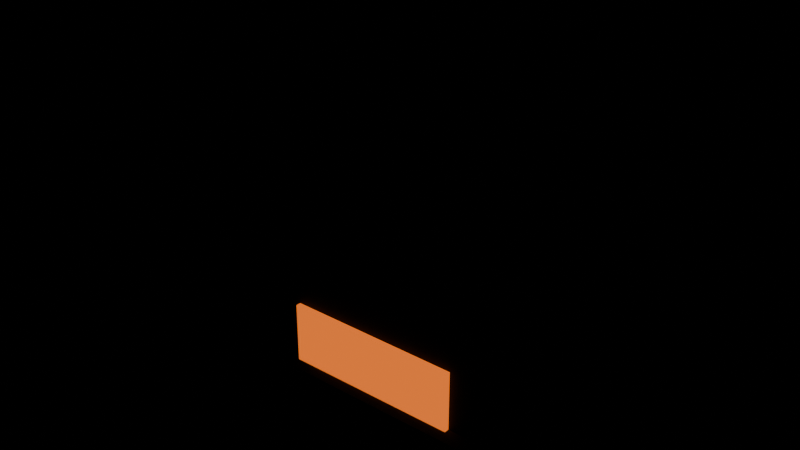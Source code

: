 # Source: chimenea.blend  (saved by Blender 5.3.31; exported with 4.5.12 LTS)
import bpy
from mathutils import Matrix  # noqa: F401  (used for matrix-valued properties, if any)

bpy.ops.wm.read_factory_settings(use_empty=True)
scene = bpy.context.scene
scene.name = 'Scene'

# ---- collections
col_exportar = bpy.data.collections.new('Exportar'); scene.collection.children.link(col_exportar)
col_referencia = bpy.data.collections.new('Referencia'); scene.collection.children.link(col_referencia)
col_referencia.hide_render = True

# ---- materials (node trees are filled in below, after node groups)
mat_vs_opaco = bpy.data.materials.new('vs_opaco')
mat_vs_brillo = bpy.data.materials.new('vs_brillo')

# ---- material node trees
mat_vs_opaco.use_nodes = True; mat_vs_opaco.node_tree.nodes.clear()
_N = mat_vs_opaco.node_tree.nodes; _L = mat_vs_opaco.node_tree.links
n0 = _N.new('ShaderNodeBsdfPrincipled'); n0.name = 'Principled BSDF'; n0.location = (-200, 100)
n0.inputs[2].default_value = 0.82
n0.inputs[10].default_value = 0.005
n1 = _N.new('ShaderNodeOutputMaterial'); n1.name = 'Material Output'; n1.location = (200, 100)
n2 = _N.new('ShaderNodeVertexColor'); n2.name = 'Color Attribute'; n2.location = (-500, 100)
n2.layer_name = 'Color'
_L.new(n0.outputs[0], n1.inputs[0])
_L.new(n2.outputs[0], n0.inputs[0])
n1.is_active_output = True
mat_vs_brillo.use_nodes = True; mat_vs_brillo.node_tree.nodes.clear()
_N = mat_vs_brillo.node_tree.nodes; _L = mat_vs_brillo.node_tree.links
n0 = _N.new('ShaderNodeBsdfPrincipled'); n0.name = 'Principled BSDF'; n0.location = (-200, 100)
n0.inputs[2].default_value = 0.82
n0.inputs[10].default_value = 0.005
n0.inputs[28].default_value = 1.0
n1 = _N.new('ShaderNodeOutputMaterial'); n1.name = 'Material Output'; n1.location = (200, 100)
n2 = _N.new('ShaderNodeVertexColor'); n2.name = 'Color Attribute'; n2.location = (-500, 100)
n2.layer_name = 'Color'
_L.new(n0.outputs[0], n1.inputs[0])
_L.new(n2.outputs[0], n0.inputs[0])
_L.new(n2.outputs[0], n0.inputs[27])
n1.is_active_output = True

# ---- meshes
me_chimenea_240 = bpy.data.meshes.new('Chimenea_240')
me_chimenea_240.from_pydata([(1.2, 0.3, 0.0), (-1.2, 0.3, 0.0), (-1.2, 0.3, 2.0), (1.2, 0.3, 2.0), (-1.2, -0.3, 0.0), (1.2, -0.3, 0.0), (1.2, -0.3, 2.0), (-1.2, -0.3, 2.0), (1.4, 0.32, 1.98), (-1.4, 0.32, 1.98), (-1.4, 0.32, 2.1), (1.4, 0.32, 2.1), (-1.4, -0.48, 1.98), (1.4, -0.48, 1.98), (1.4, -0.48, 2.1), (-1.4, -0.48, 2.1), (0.72, -0.3, 0.12), (-0.72, -0.3, 0.12), (-0.72, -0.3, 1.12), (0.72, -0.3, 1.12), (-0.72, -0.32, 0.12), (0.72, -0.32, 0.12), (0.72, -0.32, 1.12), (-0.72, -0.32, 1.12), (0.528, -0.31, 0.12), (-0.528, -0.31, 0.12), (-0.528, -0.31, 0.48), (0.528, -0.31, 0.48), (-0.528, -0.35, 0.12), (0.528, -0.35, 0.12), (0.528, -0.35, 0.48), (-0.528, -0.35, 0.48)], [], [(0, 1, 2, 3), (4, 5, 6, 7), (5, 0, 3, 6), (1, 4, 7, 2), (7, 6, 3, 2), (1, 0, 5, 4), (8, 9, 10, 11), (12, 13, 14, 15), (13, 8, 11, 14), (9, 12, 15, 10), (15, 14, 11, 10), (9, 8, 13, 12), (16, 17, 18, 19), (20, 21, 22, 23), (21, 16, 19, 22), (17, 20, 23, 18), (23, 22, 19, 18), (17, 16, 21, 20), (24, 25, 26, 27), (28, 29, 30, 31), (29, 24, 27, 30), (25, 28, 31, 26), (31, 30, 27, 26), (25, 24, 29, 28)])
me_chimenea_240.polygons.foreach_set('material_index', [0, 0, 0, 0, 0, 0, 0, 0, 0, 0, 0, 0, 0, 0, 0, 0, 0, 0, 1, 1, 1, 1, 1, 1])
_ca = me_chimenea_240.color_attributes.new('Color', 'FLOAT_COLOR', 'CORNER')
_ca.data.foreach_set('color', [0.09306, 0.1022, 0.1248, 1.0, 0.09306, 0.1022, 0.1248, 1.0, 0.09306, 0.1022, 0.1248, 1.0, 0.09306, 0.1022, 0.1248, 1.0, 0.09306, 0.1022, 0.1248, 1.0, 0.09306, 0.1022, 0.1248, 1.0, 0.09306, 0.1022, 0.1248, 1.0, 0.09306, 0.1022, 0.1248, 1.0, 0.09306, 0.1022, 0.1248, 1.0, 0.09306, 0.1022, 0.1248, 1.0, 0.09306, 0.1022, 0.1248, 1.0, 0.09306, 0.1022, 0.1248, 1.0, 0.09306, 0.1022, 0.1248, 1.0, 0.09306, 0.1022, 0.1248, 1.0, 0.09306, 0.1022, 0.1248, 1.0, 0.09306, 0.1022, 0.1248, 1.0, 0.09306, 0.1022, 0.1248, 1.0, 0.09306, 0.1022, 0.1248, 1.0, 0.09306, 0.1022, 0.1248, 1.0, 0.09306, 0.1022, 0.1248, 1.0, 0.09306, 0.1022, 0.1248, 1.0, 0.09306, 0.1022, 0.1248, 1.0, 0.09306, 0.1022, 0.1248, 1.0, 0.09306, 0.1022, 0.1248, 1.0, 0.02732, 0.01444, 0.009721, 1.0, 0.02732, 0.01444, 0.009721, 1.0, 0.02732, 0.01444, 0.009721, 1.0, 0.02732, 0.01444, 0.009721, 1.0, 0.02732, 0.01444, 0.009721, 1.0, 0.02732, 0.01444, 0.009721, 1.0, 0.02732, 0.01444, 0.009721, 1.0, 0.02732, 0.01444, 0.009721, 1.0, 0.02732, 0.01444, 0.009721, 1.0, 0.02732, 0.01444, 0.009721, 1.0, 0.02732, 0.01444, 0.009721, 1.0, 0.02732, 0.01444, 0.009721, 1.0, 0.02732, 0.01444, 0.009721, 1.0, 0.02732, 0.01444, 0.009721, 1.0, 0.02732, 0.01444, 0.009721, 1.0, 0.02732, 0.01444, 0.009721, 1.0, 0.02732, 0.01444, 0.009721, 1.0, 0.02732, 0.01444, 0.009721, 1.0, 0.02732, 0.01444, 0.009721, 1.0, 0.02732, 0.01444, 0.009721, 1.0, 0.02732, 0.01444, 0.009721, 1.0, 0.02732, 0.01444, 0.009721, 1.0, 0.02732, 0.01444, 0.009721, 1.0, 0.02732, 0.01444, 0.009721, 1.0, 0.005182, 0.003347, 0.002732, 1.0, 0.005182, 0.003347, 0.002732, 1.0, 0.005182, 0.003347, 0.002732, 1.0, 0.005182, 0.003347, 0.002732, 1.0, 0.005182, 0.003347, 0.002732, 1.0, 0.005182, 0.003347, 0.002732, 1.0, 0.005182, 0.003347, 0.002732, 1.0, 0.005182, 0.003347, 0.002732, 1.0, 0.005182, 0.003347, 0.002732, 1.0, 0.005182, 0.003347, 0.002732, 1.0, 0.005182, 0.003347, 0.002732, 1.0, 0.005182, 0.003347, 0.002732, 1.0, 0.005182, 0.003347, 0.002732, 1.0, 0.005182, 0.003347, 0.002732, 1.0, 0.005182, 0.003347, 0.002732, 1.0, 0.005182, 0.003347, 0.002732, 1.0, 0.005182, 0.003347, 0.002732, 1.0, 0.005182, 0.003347, 0.002732, 1.0, 0.005182, 0.003347, 0.002732, 1.0, 0.005182, 0.003347, 0.002732, 1.0, 0.005182, 0.003347, 0.002732, 1.0, 0.005182, 0.003347, 0.002732, 1.0, 0.005182, 0.003347, 0.002732, 1.0, 0.005182, 0.003347, 0.002732, 1.0, 1.0, 0.1946, 0.01764, 1.0, 1.0, 0.1946, 0.01764, 1.0, 1.0, 0.1946, 0.01764, 1.0, 1.0, 0.1946, 0.01764, 1.0, 1.0, 0.1946, 0.01764, 1.0, 1.0, 0.1946, 0.01764, 1.0, 1.0, 0.1946, 0.01764, 1.0, 1.0, 0.1946, 0.01764, 1.0, 1.0, 0.1946, 0.01764, 1.0, 1.0, 0.1946, 0.01764, 1.0, 1.0, 0.1946, 0.01764, 1.0, 1.0, 0.1946, 0.01764, 1.0, 1.0, 0.1946, 0.01764, 1.0, 1.0, 0.1946, 0.01764, 1.0, 1.0, 0.1946, 0.01764, 1.0, 1.0, 0.1946, 0.01764, 1.0, 1.0, 0.1946, 0.01764, 1.0, 1.0, 0.1946, 0.01764, 1.0, 1.0, 0.1946, 0.01764, 1.0, 1.0, 0.1946, 0.01764, 1.0, 1.0, 0.1946, 0.01764, 1.0, 1.0, 0.1946, 0.01764, 1.0, 1.0, 0.1946, 0.01764, 1.0, 1.0, 0.1946, 0.01764, 1.0])
me_chimenea_240.materials.append(mat_vs_opaco)
me_chimenea_240.materials.append(mat_vs_brillo)
me_chimenea_240.update()
me_chimenea_240_original = bpy.data.meshes.new('Chimenea_240_Original')
me_chimenea_240_original.from_pydata([(1.2, 0.3, 0.0), (-1.2, 0.3, 0.0), (-1.2, 0.3, 2.0), (1.2, 0.3, 2.0), (-1.2, -0.3, 0.0), (1.2, -0.3, 0.0), (1.2, -0.3, 2.0), (-1.2, -0.3, 2.0), (1.2, -0.3, 0.0), (1.2, 0.3, 0.0), (1.2, 0.3, 2.0), (1.2, -0.3, 2.0), (-1.2, 0.3, 0.0), (-1.2, -0.3, 0.0), (-1.2, -0.3, 2.0), (-1.2, 0.3, 2.0), (-1.2, -0.3, 2.0), (1.2, -0.3, 2.0), (1.2, 0.3, 2.0), (-1.2, 0.3, 2.0), (-1.2, 0.3, 0.0), (1.2, 0.3, 0.0), (1.2, -0.3, 0.0), (-1.2, -0.3, 0.0), (1.4, 0.32, 1.98), (-1.4, 0.32, 1.98), (-1.4, 0.32, 2.1), (1.4, 0.32, 2.1), (-1.4, -0.48, 1.98), (1.4, -0.48, 1.98), (1.4, -0.48, 2.1), (-1.4, -0.48, 2.1), (1.4, -0.48, 1.98), (1.4, 0.32, 1.98), (1.4, 0.32, 2.1), (1.4, -0.48, 2.1), (-1.4, 0.32, 1.98), (-1.4, -0.48, 1.98), (-1.4, -0.48, 2.1), (-1.4, 0.32, 2.1), (-1.4, -0.48, 2.1), (1.4, -0.48, 2.1), (1.4, 0.32, 2.1), (-1.4, 0.32, 2.1), (-1.4, 0.32, 1.98), (1.4, 0.32, 1.98), (1.4, -0.48, 1.98), (-1.4, -0.48, 1.98), (0.72, -0.3, 0.12), (-0.72, -0.3, 0.12), (-0.72, -0.3, 1.12), (0.72, -0.3, 1.12), (-0.72, -0.32, 0.12), (0.72, -0.32, 0.12), (0.72, -0.32, 1.12), (-0.72, -0.32, 1.12), (0.72, -0.32, 0.12), (0.72, -0.3, 0.12), (0.72, -0.3, 1.12), (0.72, -0.32, 1.12), (-0.72, -0.3, 0.12), (-0.72, -0.32, 0.12), (-0.72, -0.32, 1.12), (-0.72, -0.3, 1.12), (-0.72, -0.32, 1.12), (0.72, -0.32, 1.12), (0.72, -0.3, 1.12), (-0.72, -0.3, 1.12), (-0.72, -0.3, 0.12), (0.72, -0.3, 0.12), (0.72, -0.32, 0.12), (-0.72, -0.32, 0.12), (0.528, -0.31, 0.12), (-0.528, -0.31, 0.12), (-0.528, -0.31, 0.48), (0.528, -0.31, 0.48), (-0.528, -0.35, 0.12), (0.528, -0.35, 0.12), (0.528, -0.35, 0.48), (-0.528, -0.35, 0.48), (0.528, -0.35, 0.12), (0.528, -0.31, 0.12), (0.528, -0.31, 0.48), (0.528, -0.35, 0.48), (-0.528, -0.31, 0.12), (-0.528, -0.35, 0.12), (-0.528, -0.35, 0.48), (-0.528, -0.31, 0.48), (-0.528, -0.35, 0.48), (0.528, -0.35, 0.48), (0.528, -0.31, 0.48), (-0.528, -0.31, 0.48), (-0.528, -0.31, 0.12), (0.528, -0.31, 0.12), (0.528, -0.35, 0.12), (-0.528, -0.35, 0.12)], [], [(0, 1, 2, 3), (4, 5, 6, 7), (8, 9, 10, 11), (12, 13, 14, 15), (16, 17, 18, 19), (20, 21, 22, 23), (24, 25, 26, 27), (28, 29, 30, 31), (32, 33, 34, 35), (36, 37, 38, 39), (40, 41, 42, 43), (44, 45, 46, 47), (48, 49, 50, 51), (52, 53, 54, 55), (56, 57, 58, 59), (60, 61, 62, 63), (64, 65, 66, 67), (68, 69, 70, 71), (72, 73, 74, 75), (76, 77, 78, 79), (80, 81, 82, 83), (84, 85, 86, 87), (88, 89, 90, 91), (92, 93, 94, 95)])
me_chimenea_240_original.polygons.foreach_set('material_index', [0, 0, 0, 0, 0, 0, 0, 0, 0, 0, 0, 0, 0, 0, 0, 0, 0, 0, 1, 1, 1, 1, 1, 1])
_ca = me_chimenea_240_original.color_attributes.new('Color', 'FLOAT_COLOR', 'CORNER')
_ca.data.foreach_set('color', [0.09306, 0.1022, 0.1248, 1.0, 0.09306, 0.1022, 0.1248, 1.0, 0.09306, 0.1022, 0.1248, 1.0, 0.09306, 0.1022, 0.1248, 1.0, 0.09306, 0.1022, 0.1248, 1.0, 0.09306, 0.1022, 0.1248, 1.0, 0.09306, 0.1022, 0.1248, 1.0, 0.09306, 0.1022, 0.1248, 1.0, 0.09306, 0.1022, 0.1248, 1.0, 0.09306, 0.1022, 0.1248, 1.0, 0.09306, 0.1022, 0.1248, 1.0, 0.09306, 0.1022, 0.1248, 1.0, 0.09306, 0.1022, 0.1248, 1.0, 0.09306, 0.1022, 0.1248, 1.0, 0.09306, 0.1022, 0.1248, 1.0, 0.09306, 0.1022, 0.1248, 1.0, 0.09306, 0.1022, 0.1248, 1.0, 0.09306, 0.1022, 0.1248, 1.0, 0.09306, 0.1022, 0.1248, 1.0, 0.09306, 0.1022, 0.1248, 1.0, 0.09306, 0.1022, 0.1248, 1.0, 0.09306, 0.1022, 0.1248, 1.0, 0.09306, 0.1022, 0.1248, 1.0, 0.09306, 0.1022, 0.1248, 1.0, 0.02732, 0.01444, 0.009721, 1.0, 0.02732, 0.01444, 0.009721, 1.0, 0.02732, 0.01444, 0.009721, 1.0, 0.02732, 0.01444, 0.009721, 1.0, 0.02732, 0.01444, 0.009721, 1.0, 0.02732, 0.01444, 0.009721, 1.0, 0.02732, 0.01444, 0.009721, 1.0, 0.02732, 0.01444, 0.009721, 1.0, 0.02732, 0.01444, 0.009721, 1.0, 0.02732, 0.01444, 0.009721, 1.0, 0.02732, 0.01444, 0.009721, 1.0, 0.02732, 0.01444, 0.009721, 1.0, 0.02732, 0.01444, 0.009721, 1.0, 0.02732, 0.01444, 0.009721, 1.0, 0.02732, 0.01444, 0.009721, 1.0, 0.02732, 0.01444, 0.009721, 1.0, 0.02732, 0.01444, 0.009721, 1.0, 0.02732, 0.01444, 0.009721, 1.0, 0.02732, 0.01444, 0.009721, 1.0, 0.02732, 0.01444, 0.009721, 1.0, 0.02732, 0.01444, 0.009721, 1.0, 0.02732, 0.01444, 0.009721, 1.0, 0.02732, 0.01444, 0.009721, 1.0, 0.02732, 0.01444, 0.009721, 1.0, 0.005182, 0.003347, 0.002732, 1.0, 0.005182, 0.003347, 0.002732, 1.0, 0.005182, 0.003347, 0.002732, 1.0, 0.005182, 0.003347, 0.002732, 1.0, 0.005182, 0.003347, 0.002732, 1.0, 0.005182, 0.003347, 0.002732, 1.0, 0.005182, 0.003347, 0.002732, 1.0, 0.005182, 0.003347, 0.002732, 1.0, 0.005182, 0.003347, 0.002732, 1.0, 0.005182, 0.003347, 0.002732, 1.0, 0.005182, 0.003347, 0.002732, 1.0, 0.005182, 0.003347, 0.002732, 1.0, 0.005182, 0.003347, 0.002732, 1.0, 0.005182, 0.003347, 0.002732, 1.0, 0.005182, 0.003347, 0.002732, 1.0, 0.005182, 0.003347, 0.002732, 1.0, 0.005182, 0.003347, 0.002732, 1.0, 0.005182, 0.003347, 0.002732, 1.0, 0.005182, 0.003347, 0.002732, 1.0, 0.005182, 0.003347, 0.002732, 1.0, 0.005182, 0.003347, 0.002732, 1.0, 0.005182, 0.003347, 0.002732, 1.0, 0.005182, 0.003347, 0.002732, 1.0, 0.005182, 0.003347, 0.002732, 1.0, 1.0, 0.1946, 0.01764, 1.0, 1.0, 0.1946, 0.01764, 1.0, 1.0, 0.1946, 0.01764, 1.0, 1.0, 0.1946, 0.01764, 1.0, 1.0, 0.1946, 0.01764, 1.0, 1.0, 0.1946, 0.01764, 1.0, 1.0, 0.1946, 0.01764, 1.0, 1.0, 0.1946, 0.01764, 1.0, 1.0, 0.1946, 0.01764, 1.0, 1.0, 0.1946, 0.01764, 1.0, 1.0, 0.1946, 0.01764, 1.0, 1.0, 0.1946, 0.01764, 1.0, 1.0, 0.1946, 0.01764, 1.0, 1.0, 0.1946, 0.01764, 1.0, 1.0, 0.1946, 0.01764, 1.0, 1.0, 0.1946, 0.01764, 1.0, 1.0, 0.1946, 0.01764, 1.0, 1.0, 0.1946, 0.01764, 1.0, 1.0, 0.1946, 0.01764, 1.0, 1.0, 0.1946, 0.01764, 1.0, 1.0, 0.1946, 0.01764, 1.0, 1.0, 0.1946, 0.01764, 1.0, 1.0, 0.1946, 0.01764, 1.0, 1.0, 0.1946, 0.01764, 1.0])
me_chimenea_240_original.materials.append(mat_vs_opaco)
me_chimenea_240_original.materials.append(mat_vs_brillo)
me_chimenea_240_original.update()
me_chimenea_240_colision_00 = bpy.data.meshes.new('Chimenea_240_Colision_00')
me_chimenea_240_colision_00.from_pydata([(-0.5, -0.5, -0.5), (-0.5, -0.5, 0.5), (-0.5, 0.5, -0.5), (-0.5, 0.5, 0.5), (0.5, -0.5, -0.5), (0.5, -0.5, 0.5), (0.5, 0.5, -0.5), (0.5, 0.5, 0.5)], [], [(0, 1, 3, 2), (2, 3, 7, 6), (6, 7, 5, 4), (4, 5, 1, 0), (2, 6, 4, 0), (7, 3, 1, 5)])
me_chimenea_240_colision_00.update()

# ---- objects
ob_chimenea_240 = bpy.data.objects.new('Chimenea_240', me_chimenea_240)
ob_chimenea_240_original = bpy.data.objects.new('Chimenea_240_Original', me_chimenea_240_original)
ob_chimenea_240_colision_00 = bpy.data.objects.new('Chimenea_240_Colision_00', me_chimenea_240_colision_00)

# ---- transforms, parenting, visibility, modifiers, constraints
ob_chimenea_240.location = (0.0, 0.0, 0.0)
ob_chimenea_240_original.location = (0.0, 0.0, 0.0)
ob_chimenea_240_original.hide_render = True
ob_chimenea_240_original.display_type = 'WIRE'
ob_chimenea_240_colision_00.location = (0.0, 0.0, 1.0)
ob_chimenea_240_colision_00.scale = (2.4, 0.6, 2.0)
ob_chimenea_240_colision_00.hide_render = True
ob_chimenea_240_colision_00.display_type = 'WIRE'

# ---- collection membership
col_exportar.objects.link(ob_chimenea_240)
col_referencia.objects.link(ob_chimenea_240_original)
col_referencia.objects.link(ob_chimenea_240_colision_00)

# ---- scene / render settings (as saved in the file)
scene.frame_start = 1; scene.frame_end = 250; scene.frame_set(1)
scene.render.engine = 'BLENDER_EEVEE_NEXT'
scene.render.bake_bias = 0.0
scene.render.bake_samples = 0
scene.render.compositor_device = 'GPU'
scene.eevee.use_volume_custom_range = False
scene.eevee.fast_gi_thickness_near = 0.1
scene.eevee.fast_gi_thickness_far = 0.0
scene.eevee.ray_tracing_options.screen_trace_thickness = 0.1
bpy.context.view_layer.update()

# ---- added for rendering (the .blend has no active camera): camera
cam_auto = bpy.data.cameras.new('AutoCamera')
cam_auto.lens = 50.0
cam_auto.sensor_width = 36.0
cam_auto.clip_end = 1000.0
ob_auto_camera = bpy.data.objects.new('AutoCamera', cam_auto)
scene.collection.objects.link(ob_auto_camera)
ob_auto_camera.location = (3.3218, -4.06616, 3.70744)
ob_auto_camera.rotation_euler = (1.09748, -7.21219e-08, 0.694738)
scene.camera = ob_auto_camera
bpy.context.view_layer.update()

